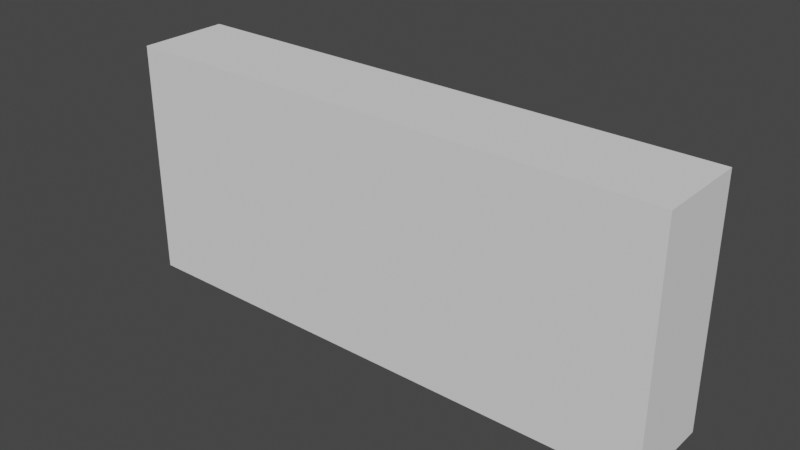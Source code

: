 # Source: pixel.blend  (saved by Blender 3.4.6; exported with 4.5.12 LTS)
import bpy
from mathutils import Matrix  # noqa: F401  (used for matrix-valued properties, if any)

bpy.ops.wm.read_factory_settings(use_empty=True)
scene = bpy.context.scene
scene.name = 'Scene'

# ---- world
world_world = bpy.data.worlds.new('World'); scene.world = world_world
world_world.use_nodes = True; world_world.node_tree.nodes.clear()
_N = world_world.node_tree.nodes; _L = world_world.node_tree.links
n0 = _N.new('ShaderNodeOutputWorld'); n0.name = 'World Output'; n0.location = (300, 300)
n1 = _N.new('ShaderNodeBackground'); n1.name = 'Background'; n1.location = (10, 300)
n1.inputs[0].default_value = (0.05088, 0.05088, 0.05088, 1.0)
_L.new(n1.outputs[0], n0.inputs[0])
n0.is_active_output = True
world_world.color = (0.05088, 0.05088, 0.05088)
world_world.use_sun_shadow = False
world_world.sun_shadow_jitter_overblur = 0.0

# ---- meshes
me_cube_001 = bpy.data.meshes.new('Cube.001')
me_cube_001.from_pydata([(-1.0, -1.0, -1.0), (-1.0, -1.0, 1.0), (-1.0, 1.0, -1.0), (-1.0, 1.0, 1.0), (1.0, -1.0, -1.0), (1.0, -1.0, 1.0), (1.0, 1.0, -1.0), (1.0, 1.0, 1.0)], [], [(0, 1, 3, 2), (2, 3, 7, 6), (6, 7, 5, 4), (4, 5, 1, 0), (2, 6, 4, 0), (7, 3, 1, 5)])
_uv = me_cube_001.uv_layers.new(name='UVMap')
_uv.uv.foreach_set('vector', [0.375, 0.0, 0.625, 0.0, 0.625, 0.25, 0.375, 0.25, 0.375, 0.25, 0.625, 0.25, 0.625, 0.5, 0.375, 0.5, 0.375, 0.5, 0.625, 0.5, 0.625, 0.75, 0.375, 0.75, 0.375, 0.75, 0.625, 0.75, 0.625, 1.0, 0.375, 1.0, 0.125, 0.5, 0.375, 0.5, 0.375, 0.75, 0.125, 0.75, 0.625, 0.5, 0.875, 0.5, 0.875, 0.75, 0.625, 0.75])
me_cube_001.update()

# ---- objects
ob_sensor = bpy.data.objects.new('sensor', me_cube_001)

# ---- transforms, parenting, visibility, modifiers, constraints
ob_sensor.location = (0.0, 0.0, 0.0)
ob_sensor.scale = (3.0, 0.5, 1.3)

# ---- collection membership
scene.collection.objects.link(ob_sensor)

# ---- scene / render settings (as saved in the file)
scene.frame_start = 1; scene.frame_end = 250; scene.frame_set(1)
scene.render.engine = 'BLENDER_EEVEE_NEXT'
scene.cycles.sampling_pattern = 'TABULATED_SOBOL'
scene.cycles.use_light_tree = False
scene.view_settings.view_transform = 'Filmic'
bpy.context.view_layer.update()

# ---- added for rendering (the .blend has no active camera and no usable light): camera, sun
cam_auto = bpy.data.cameras.new('AutoCamera')
cam_auto.lens = 50.0
cam_auto.sensor_width = 36.0
cam_auto.clip_end = 1000.0
ob_auto_camera = bpy.data.objects.new('AutoCamera', cam_auto)
scene.collection.objects.link(ob_auto_camera)
ob_auto_camera.location = (6.12048, -7.34458, 4.89639)
ob_auto_camera.rotation_euler = (1.09748, -7.21219e-08, 0.694738)
scene.camera = ob_auto_camera
light_auto_sun = bpy.data.lights.new('AutoSun', 'SUN')
light_auto_sun.energy = 3.0
light_auto_sun.angle = 0.0523599
ob_auto_sun = bpy.data.objects.new('AutoSun', light_auto_sun)
scene.collection.objects.link(ob_auto_sun)
ob_auto_sun.rotation_euler = (0.872665, 0.174533, 0.523599)
bpy.context.view_layer.update()
